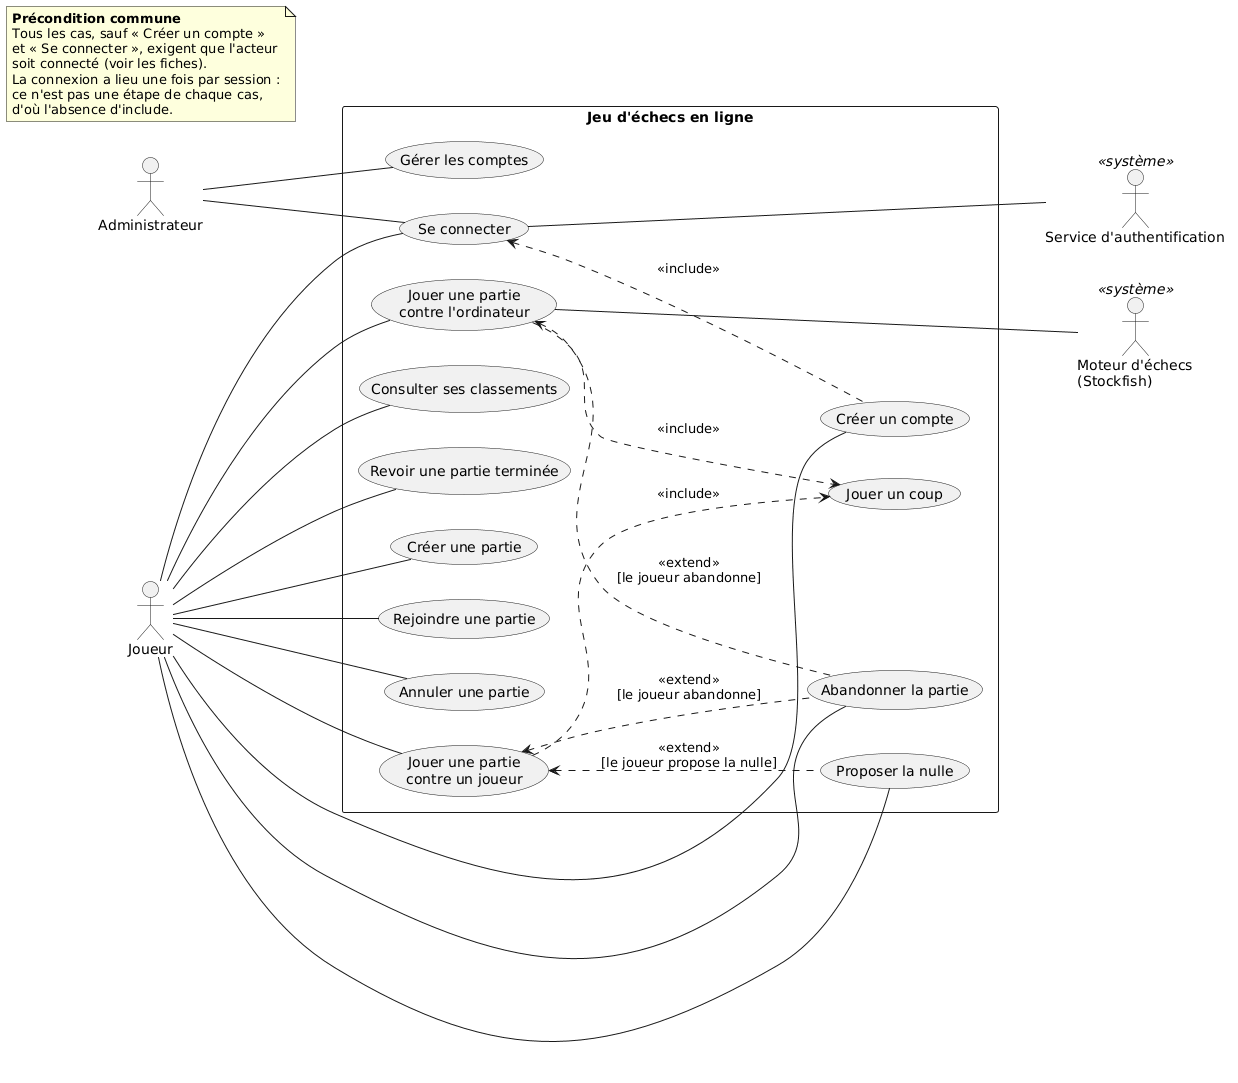

The diagram above was rendered by PlantUML. Its source (embedded in the PNG):
@startuml
' Diagramme de cas d'utilisation — Jeu d'échecs en ligne (jalon J1)
' La connexion est une précondition des cas du joueur, pas un include :
' l'inclure partout encombrerait le diagramme sans rien apprendre au lecteur.
' Seule exception : la création de compte se termine par une connexion automatique.
' Mise en page (orientation gauche-droite) : le nombre de tirets fixe la colonne.
' Colonne 1 : cas principaux ; colonne 2 : extensions et cas inclus, à droite de
' leur cas de base ; colonne 3 : acteurs externes. Les flèches d'extension sont
' écrites « base <.. extension » pour garder l'extension à droite ; la pointe
' reste sur le cas de base, comme l'exige UML.

left to right direction
skinparam packageStyle rectangle

actor "Joueur" as Joueur
actor "Administrateur" as Admin
actor "Service d'authentification" as Auth <<système>>
actor "Moteur d'échecs\n(Stockfish)" as Moteur <<système>>

rectangle "Jeu d'échecs en ligne" {
  ' Compte
  usecase "Se connecter" as UC1
  usecase "Créer un compte" as UC2
  ' Préparation d'une partie
  usecase "Créer une partie" as UC3
  usecase "Rejoindre une partie" as UC4
  usecase "Annuler une partie" as UC5
  ' Jeu
  usecase "Jouer une partie\ncontre un joueur" as UC6
  usecase "Proposer la nulle" as UC9
  usecase "Abandonner la partie" as UC10
  usecase "Jouer un coup" as UC8
  usecase "Jouer une partie\ncontre l'ordinateur" as UC7
  ' Consultation
  usecase "Consulter ses classements" as UC11
  usecase "Revoir une partie terminée" as UC12
  ' Administration
  usecase "Gérer les comptes" as UC13
}

' Acteurs principaux : le joueur est relié à chaque cas qu'il déclenche lui-même
Joueur -- UC1
Joueur -- UC3
Joueur -- UC4
Joueur -- UC5
Joueur -- UC6
Joueur -- UC7
Joueur -- UC11
Joueur -- UC12
Joueur -- UC2
Joueur -- UC9
Joueur -- UC10

Admin -- UC1
Admin -- UC13

' Inclusion : un compte créé est aussitôt connecté
UC1 <.. UC2 : <<include>>

' Extensions
UC6 <.. UC9 : <<extend>>\n[le joueur propose la nulle]
UC6 <.. UC10 : <<extend>>\n[le joueur abandonne]
UC7 <.. UC10 : <<extend>>\n[le joueur abandonne]

' Inclusions : le coup est commun aux deux types de partie
UC6 ..> UC8 : <<include>>
UC7 ..> UC8 : <<include>>

' Précondition commune plutôt qu'un include partout : sur un site web, on se
' connecte une fois par session, pas à chaque action (un include serait exécuté
' à chaque fois). « Créer un compte » inclut « Se connecter » car la création
' se termine toujours par une connexion automatique.
note as Precondition
  <b>Précondition commune</b>
  Tous les cas, sauf « Créer un compte »
  et « Se connecter », exigent que l'acteur
  soit connecté (voir les fiches).
  La connexion a lieu une fois par session :
  ce n'est pas une étape de chaque cas,
  d'où l'absence d'include.
end note

' Acteurs secondaires, une colonne plus loin
UC1 --- Auth
UC7 --- Moteur
@enduml